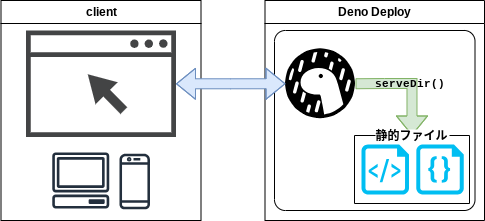

The diagram above was exported from draw.io. Its source (the exported page's mxGraphModel, read from the mxfile embedded in the PNG):
<mxGraphModel dx="129" dy="541" grid="1" gridSize="10" guides="1" tooltips="1" connect="1" arrows="1" fold="1" page="1" pageScale="1" pageWidth="827" pageHeight="1169" math="0" shadow="0">
  <root>
    <mxCell id="0" />
    <mxCell id="1" parent="0" />
    <mxCell id="2" value="client" style="swimlane;whiteSpace=wrap;html=1;" vertex="1" parent="1">
      <mxGeometry x="1026.5" y="880" width="200" height="220" as="geometry" />
    </mxCell>
    <mxCell id="3" value="" style="sketch=0;outlineConnect=0;fontColor=#232F3E;gradientColor=none;fillColor=#232F3D;strokeColor=none;dashed=0;verticalLabelPosition=bottom;verticalAlign=top;align=center;html=1;fontSize=12;fontStyle=0;aspect=fixed;pointerEvents=1;shape=mxgraph.aws4.client;" vertex="1" parent="2">
      <mxGeometry x="51.01999999999998" y="152" width="57.47" height="56" as="geometry" />
    </mxCell>
    <mxCell id="4" value="" style="sketch=0;outlineConnect=0;fontColor=#232F3E;gradientColor=none;fillColor=#232F3D;strokeColor=none;dashed=0;verticalLabelPosition=bottom;verticalAlign=top;align=center;html=1;fontSize=12;fontStyle=0;aspect=fixed;pointerEvents=1;shape=mxgraph.aws4.mobile_client;" vertex="1" parent="2">
      <mxGeometry x="118.49000000000001" y="152" width="30.49" height="58" as="geometry" />
    </mxCell>
    <mxCell id="5" value="" style="sketch=0;pointerEvents=1;shadow=0;dashed=0;html=1;strokeColor=none;fillColor=#434445;aspect=fixed;labelPosition=center;verticalLabelPosition=bottom;verticalAlign=top;align=center;outlineConnect=0;shape=mxgraph.vvd.web_browser;" vertex="1" parent="2">
      <mxGeometry x="25" y="30" width="150" height="106.5" as="geometry" />
    </mxCell>
    <mxCell id="6" value="Deno Deploy" style="swimlane;whiteSpace=wrap;html=1;" vertex="1" parent="1">
      <mxGeometry x="1290.5" y="880" width="219.5" height="220" as="geometry" />
    </mxCell>
    <mxCell id="7" value="" style="rounded=1;whiteSpace=wrap;html=1;arcSize=6;" vertex="1" parent="6">
      <mxGeometry x="9.5" y="30" width="200.5" height="180" as="geometry" />
    </mxCell>
    <mxCell id="8" value="" style="shape=image;verticalLabelPosition=bottom;labelBackgroundColor=default;verticalAlign=top;aspect=fixed;imageAspect=0;image=data:image/svg+xml,(base64 omitted: 6248 chars);" vertex="1" parent="6">
      <mxGeometry x="20.5" y="48.25" width="70" height="70" as="geometry" />
    </mxCell>
    <mxCell id="9" style="edgeStyle=orthogonalEdgeStyle;rounded=0;orthogonalLoop=1;jettySize=auto;html=1;entryX=0;entryY=0.5;entryDx=0;entryDy=0;shape=flexArrow;fillColor=#dae8fc;strokeColor=#6c8ebf;startArrow=block;" edge="1" source="5" target="8" parent="1">
      <mxGeometry relative="1" as="geometry" />
    </mxCell>
    <mxCell id="10" value="&lt;font face=&quot;Courier New&quot;&gt;&lt;b style=&quot;&quot;&gt;serveDir()&lt;/b&gt;&lt;/font&gt;" style="edgeStyle=orthogonalEdgeStyle;rounded=0;orthogonalLoop=1;jettySize=auto;html=1;exitX=0.5;exitY=0;exitDx=0;exitDy=0;entryX=1;entryY=0.5;entryDx=0;entryDy=0;shape=flexArrow;fillColor=#d5e8d4;strokeColor=#82b366;startArrow=block;endArrow=none;endFill=0;labelBackgroundColor=none;" edge="1" source="11" target="8" parent="1">
      <mxGeometry relative="1" as="geometry">
        <Array as="points">
          <mxPoint x="1438" y="963" />
          <mxPoint x="1410" y="963" />
        </Array>
      </mxGeometry>
    </mxCell>
    <mxCell id="11" value="静的ファイル" style="swimlane;startSize=0;labelBackgroundColor=default;" vertex="1" parent="1">
      <mxGeometry x="1380" y="1015" width="115" height="68" as="geometry" />
    </mxCell>
    <mxCell id="12" value="" style="verticalLabelPosition=bottom;html=1;verticalAlign=top;align=center;strokeColor=none;fillColor=#00BEF2;shape=mxgraph.azure.script_file;pointerEvents=1;" vertex="1" parent="11">
      <mxGeometry x="7" y="9" width="47.5" height="50" as="geometry" />
    </mxCell>
    <mxCell id="13" value="" style="verticalLabelPosition=bottom;html=1;verticalAlign=top;align=center;strokeColor=none;fillColor=#00BEF2;shape=mxgraph.azure.code_file;pointerEvents=1;" vertex="1" parent="11">
      <mxGeometry x="61.75" y="9" width="47.5" height="50" as="geometry" />
    </mxCell>
  </root>
</mxGraphModel>